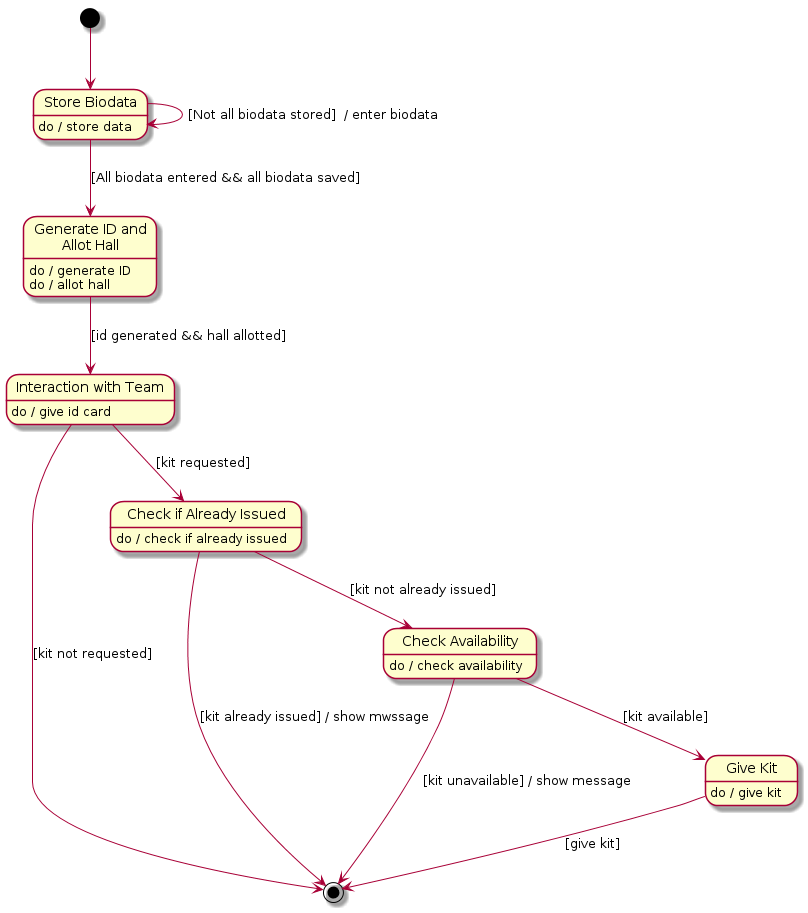

The diagram above was rendered by PlantUML. Its source (embedded in the PNG):
@startuml

state "Store Biodata" as SB{
SB : do / store data
}

state "Generate ID and\nAllot Hall" as GIAH{
GIAH : do / generate ID
GIAH : do / allot hall
}

state "Interaction with Team" as IT{
IT : do / give id card
}

state "Check if Already Issued" as CAI{
CAI : do / check if already issued
}

state "Check Availability" as CA{
CA : do / check availability
}

state "Give Kit" as GK{
GK : do / give kit
}

[*] --> SB
SB --> SB : [Not all biodata stored]  / enter biodata
SB --> GIAH : [All biodata entered && all biodata saved]

GIAH --> IT : [id generated && hall allotted]

IT --> CAI : [kit requested]
IT --> [*] : [kit not requested]

CAI --> CA : [kit not already issued]
CAI --> [*] : [kit already issued] / show mwssage

CA --> GK : [kit available]
CA --> [*] : [kit unavailable] / show message

GK --> [*] : [give kit]

@enduml